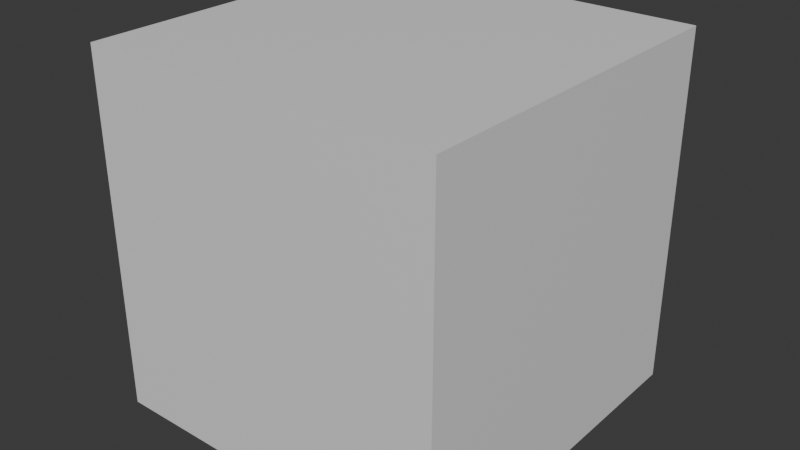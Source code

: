 # Source: test.blend  (saved by Blender 4.3.34; exported with 4.5.12 LTS)
import bpy
from mathutils import Matrix  # noqa: F401  (used for matrix-valued properties, if any)

bpy.ops.wm.read_factory_settings(use_empty=True)
scene = bpy.context.scene
scene.name = 'Scene'

# ---- collections
col_collection = bpy.data.collections.new('Collection'); scene.collection.children.link(col_collection)

# ---- materials (node trees are filled in below, after node groups)
mat_taco = bpy.data.materials.new('TACO')

# ---- material node trees
mat_taco.use_nodes = True; mat_taco.node_tree.nodes.clear()
_N = mat_taco.node_tree.nodes; _L = mat_taco.node_tree.links
n0 = _N.new('ShaderNodeOutputMaterial'); n0.name = 'Material Output'; n0.location = (300, 0)
n1 = _N.new('ShaderNodeBsdfPrincipled'); n1.name = 'Principled BSDF'; n1.location = (0, 0)
_L.new(n1.outputs[0], n0.inputs[0])
n0.is_active_output = True

# ---- world
world_world = bpy.data.worlds.new('World'); scene.world = world_world
world_world.use_nodes = True; world_world.node_tree.nodes.clear()
_N = world_world.node_tree.nodes; _L = world_world.node_tree.links
n0 = _N.new('ShaderNodeOutputWorld'); n0.name = 'World Output'; n0.location = (300, 300)
n1 = _N.new('ShaderNodeBackground'); n1.name = 'Background'; n1.location = (10, 300)
n1.inputs[0].default_value = (0.05088, 0.05088, 0.05088, 1.0)
_L.new(n1.outputs[0], n0.inputs[0])
n0.is_active_output = True
world_world.color = (0.05088, 0.05088, 0.05088)
world_world.sun_shadow_jitter_overblur = 0.0

# ---- meshes
me_cube_001 = bpy.data.meshes.new('Cube.001')
me_cube_001.from_pydata([(-1.0, -1.0, -1.0), (-1.0, -1.0, 1.0), (-1.0, 1.0, -1.0), (-1.0, 1.0, 1.0), (1.0, -1.0, -1.0), (1.0, -1.0, 1.0), (1.0, 1.0, -1.0), (1.0, 1.0, 1.0)], [], [(0, 1, 3, 2), (2, 3, 7, 6), (6, 7, 5, 4), (4, 5, 1, 0), (2, 6, 4, 0), (7, 3, 1, 5)])
_uv = me_cube_001.uv_layers.new(name='UVMap')
_uv.uv.foreach_set('vector', [0.375, 0.0, 0.625, 0.0, 0.625, 0.25, 0.375, 0.25, 0.375, 0.25, 0.625, 0.25, 0.625, 0.5, 0.375, 0.5, 0.375, 0.5, 0.625, 0.5, 0.625, 0.75, 0.375, 0.75, 0.375, 0.75, 0.625, 0.75, 0.625, 1.0, 0.375, 1.0, 0.125, 0.5, 0.375, 0.5, 0.375, 0.75, 0.125, 0.75, 0.625, 0.5, 0.875, 0.5, 0.875, 0.75, 0.625, 0.75])
me_cube_001.materials.append(mat_taco)
me_cube_001.update()

# ---- objects
ob_cube = bpy.data.objects.new('Cube', me_cube_001)

# ---- transforms, parenting, visibility, modifiers, constraints
ob_cube.location = (0.0, 0.0, 0.0)

# ---- collection membership
col_collection.objects.link(ob_cube)

# ---- scene / render settings (as saved in the file)
scene.frame_start = 1; scene.frame_end = 250; scene.frame_set(1)
scene.render.engine = 'BLENDER_EEVEE_NEXT'
bpy.context.view_layer.update()

# ---- added for rendering (the .blend has no active camera and no usable light): camera, sun
cam_auto = bpy.data.cameras.new('AutoCamera')
cam_auto.lens = 50.0
cam_auto.sensor_width = 36.0
cam_auto.clip_end = 1000.0
ob_auto_camera = bpy.data.objects.new('AutoCamera', cam_auto)
scene.collection.objects.link(ob_auto_camera)
ob_auto_camera.location = (3.20507, -3.84609, 2.56406)
ob_auto_camera.rotation_euler = (1.09748, -7.21219e-08, 0.694738)
scene.camera = ob_auto_camera
light_auto_sun = bpy.data.lights.new('AutoSun', 'SUN')
light_auto_sun.energy = 3.0
light_auto_sun.angle = 0.0523599
ob_auto_sun = bpy.data.objects.new('AutoSun', light_auto_sun)
scene.collection.objects.link(ob_auto_sun)
ob_auto_sun.rotation_euler = (0.872665, 0.174533, 0.523599)
bpy.context.view_layer.update()
